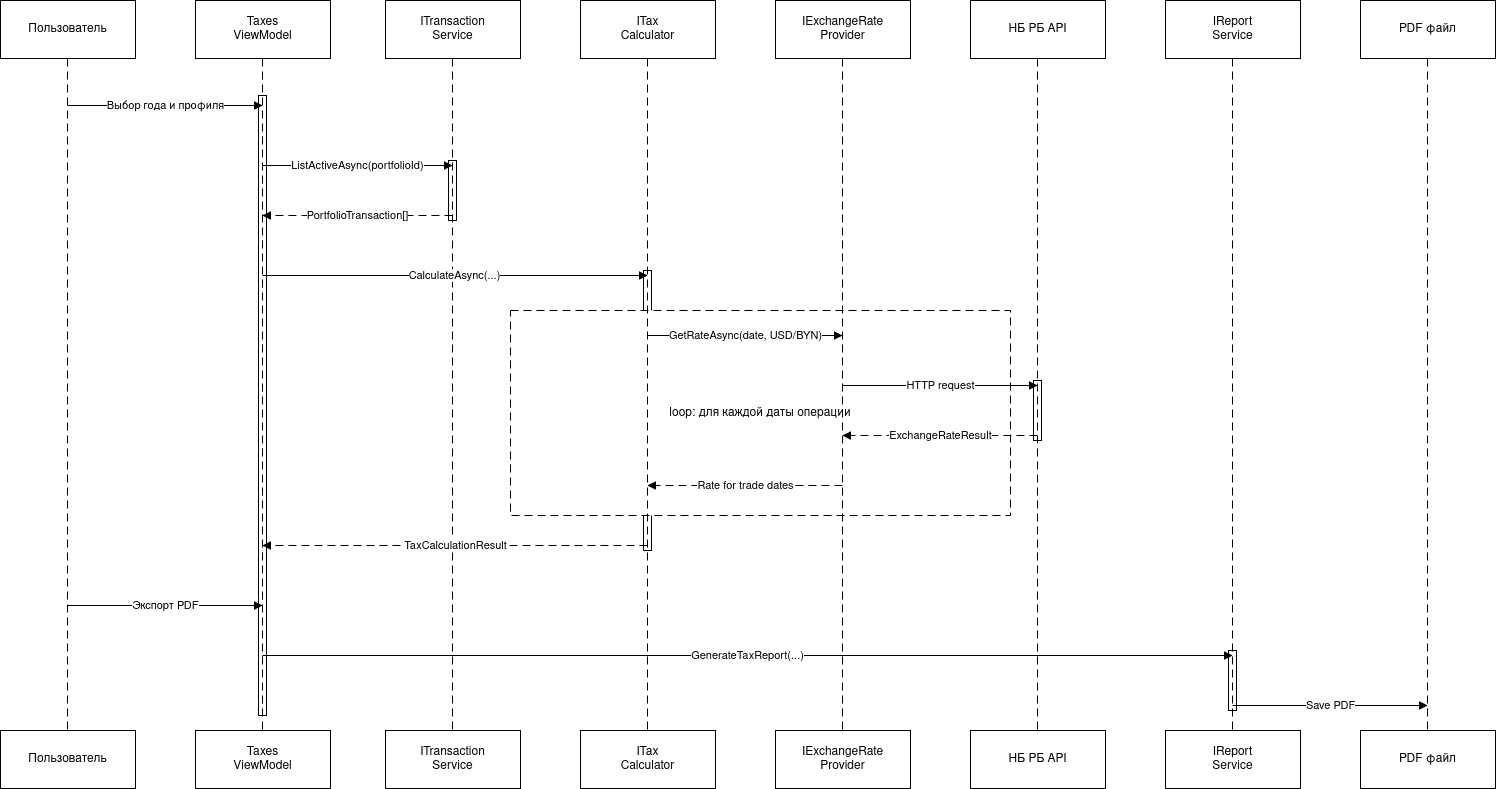

The diagram above was exported from draw.io. Its source (the exported page's mxGraphModel, read from the mxfile embedded in the PNG):
<mxGraphModel dx="2115" dy="1550" grid="1" gridSize="10" guides="1" tooltips="1" connect="1" arrows="1" fold="1" page="1" pageScale="1" pageWidth="850" pageHeight="1100" math="0" shadow="0">
  <root>
    <mxCell id="0" />
    <mxCell id="1" parent="0" />
    <mxCell id="4jjltfSxOXe4kffbQzxV-1" parent="1" style="rounded=0;whiteSpace=wrap;html=1;strokeColor=#000000;fillColor=#ffffff;" value="Пользователь" vertex="1">
      <mxGeometry height="58" width="135" x="360" y="560" as="geometry" />
    </mxCell>
    <mxCell id="4jjltfSxOXe4kffbQzxV-2" parent="1" style="rounded=0;whiteSpace=wrap;html=1;strokeColor=#000000;fillColor=#ffffff;" value="Taxes&#10;ViewModel" vertex="1">
      <mxGeometry height="58" width="135" x="555" y="560" as="geometry" />
    </mxCell>
    <mxCell id="4jjltfSxOXe4kffbQzxV-3" parent="1" style="rounded=0;whiteSpace=wrap;html=1;strokeColor=#000000;fillColor=#ffffff;" value="ITransaction&#10;Service" vertex="1">
      <mxGeometry height="58" width="135" x="745" y="560" as="geometry" />
    </mxCell>
    <mxCell id="4jjltfSxOXe4kffbQzxV-4" parent="1" style="rounded=0;whiteSpace=wrap;html=1;strokeColor=#000000;fillColor=#ffffff;" value="ITax&#10;Calculator" vertex="1">
      <mxGeometry height="58" width="135" x="940" y="560" as="geometry" />
    </mxCell>
    <mxCell id="4jjltfSxOXe4kffbQzxV-5" parent="1" style="rounded=0;whiteSpace=wrap;html=1;strokeColor=#000000;fillColor=#ffffff;" value="IExchangeRate&#10;Provider" vertex="1">
      <mxGeometry height="58" width="135" x="1135" y="560" as="geometry" />
    </mxCell>
    <mxCell id="4jjltfSxOXe4kffbQzxV-6" parent="1" style="rounded=0;whiteSpace=wrap;html=1;strokeColor=#000000;fillColor=#ffffff;" value="НБ РБ API" vertex="1">
      <mxGeometry height="58" width="135" x="1330" y="560" as="geometry" />
    </mxCell>
    <mxCell id="4jjltfSxOXe4kffbQzxV-7" parent="1" style="rounded=0;whiteSpace=wrap;html=1;strokeColor=#000000;fillColor=#ffffff;" value="IReport&#10;Service" vertex="1">
      <mxGeometry height="58" width="135" x="1525" y="560" as="geometry" />
    </mxCell>
    <mxCell id="4jjltfSxOXe4kffbQzxV-8" parent="1" style="rounded=0;whiteSpace=wrap;html=1;strokeColor=#000000;fillColor=#ffffff;" value="PDF файл" vertex="1">
      <mxGeometry height="58" width="135" x="1720" y="560" as="geometry" />
    </mxCell>
    <mxCell id="4jjltfSxOXe4kffbQzxV-9" parent="1" style="rounded=0;whiteSpace=wrap;html=1;strokeColor=#000000;fillColor=#ffffff;strokeWidth=1;" value="" vertex="1">
      <mxGeometry height="620" width="8" x="618" y="655" as="geometry" />
    </mxCell>
    <mxCell id="4jjltfSxOXe4kffbQzxV-10" parent="1" style="rounded=0;whiteSpace=wrap;html=1;strokeColor=#000000;fillColor=#ffffff;strokeWidth=1;" value="" vertex="1">
      <mxGeometry height="60" width="8" x="808" y="720" as="geometry" />
    </mxCell>
    <mxCell id="4jjltfSxOXe4kffbQzxV-11" parent="1" style="rounded=0;whiteSpace=wrap;html=1;strokeColor=#000000;fillColor=#ffffff;strokeWidth=1;" value="" vertex="1">
      <mxGeometry height="280" width="8" x="1003" y="830" as="geometry" />
    </mxCell>
    <mxCell id="4jjltfSxOXe4kffbQzxV-12" parent="1" style="rounded=0;whiteSpace=wrap;html=1;strokeColor=#000000;fillColor=#ffffff;strokeWidth=1;" value="" vertex="1">
      <mxGeometry height="160" width="8" x="1198" y="890" as="geometry" />
    </mxCell>
    <mxCell id="4jjltfSxOXe4kffbQzxV-13" parent="1" style="rounded=0;whiteSpace=wrap;html=1;strokeColor=#000000;fillColor=#ffffff;strokeWidth=1;" value="" vertex="1">
      <mxGeometry height="60" width="8" x="1393" y="940" as="geometry" />
    </mxCell>
    <mxCell id="4jjltfSxOXe4kffbQzxV-14" parent="1" style="rounded=0;whiteSpace=wrap;html=1;strokeColor=#000000;fillColor=#ffffff;strokeWidth=1;" value="" vertex="1">
      <mxGeometry height="60" width="8" x="1588" y="1210" as="geometry" />
    </mxCell>
    <mxCell id="4jjltfSxOXe4kffbQzxV-15" parent="1" style="rounded=0;whiteSpace=wrap;html=1;strokeColor=#000000;fillColor=#ffffff;dashed=1;dashPattern=8 5;strokeWidth=1;" value="loop: для каждой даты операции" vertex="1">
      <mxGeometry height="205" width="500" x="870" y="870" as="geometry" />
    </mxCell>
    <mxCell id="4jjltfSxOXe4kffbQzxV-16" edge="1" parent="1" style="edgeStyle=orthogonalEdgeStyle;rounded=0;orthogonalLoop=1;jettySize=auto;html=1;strokeColor=#000000;dashed=1;dashPattern=8 5;endArrow=none;" value="">
      <mxGeometry relative="1" as="geometry">
        <mxPoint x="427" y="618" as="sourcePoint" />
        <mxPoint x="427" y="1295" as="targetPoint" />
      </mxGeometry>
    </mxCell>
    <mxCell id="4jjltfSxOXe4kffbQzxV-17" edge="1" parent="1" style="edgeStyle=orthogonalEdgeStyle;rounded=0;orthogonalLoop=1;jettySize=auto;html=1;strokeColor=#000000;dashed=1;dashPattern=8 5;endArrow=none;" value="">
      <mxGeometry relative="1" as="geometry">
        <mxPoint x="622" y="618" as="sourcePoint" />
        <mxPoint x="622" y="1295" as="targetPoint" />
      </mxGeometry>
    </mxCell>
    <mxCell id="4jjltfSxOXe4kffbQzxV-18" edge="1" parent="1" style="edgeStyle=orthogonalEdgeStyle;rounded=0;orthogonalLoop=1;jettySize=auto;html=1;strokeColor=#000000;dashed=1;dashPattern=8 5;endArrow=none;" value="">
      <mxGeometry relative="1" as="geometry">
        <mxPoint x="812" y="618" as="sourcePoint" />
        <mxPoint x="812" y="1295" as="targetPoint" />
      </mxGeometry>
    </mxCell>
    <mxCell id="4jjltfSxOXe4kffbQzxV-19" edge="1" parent="1" style="edgeStyle=orthogonalEdgeStyle;rounded=0;orthogonalLoop=1;jettySize=auto;html=1;strokeColor=#000000;dashed=1;dashPattern=8 5;endArrow=none;" value="">
      <mxGeometry relative="1" as="geometry">
        <mxPoint x="1007" y="618" as="sourcePoint" />
        <mxPoint x="1007" y="1295" as="targetPoint" />
      </mxGeometry>
    </mxCell>
    <mxCell id="4jjltfSxOXe4kffbQzxV-20" edge="1" parent="1" style="edgeStyle=orthogonalEdgeStyle;rounded=0;orthogonalLoop=1;jettySize=auto;html=1;strokeColor=#000000;dashed=1;dashPattern=8 5;endArrow=none;" value="">
      <mxGeometry relative="1" as="geometry">
        <mxPoint x="1202" y="618" as="sourcePoint" />
        <mxPoint x="1202" y="1295" as="targetPoint" />
      </mxGeometry>
    </mxCell>
    <mxCell id="4jjltfSxOXe4kffbQzxV-21" edge="1" parent="1" style="edgeStyle=orthogonalEdgeStyle;rounded=0;orthogonalLoop=1;jettySize=auto;html=1;strokeColor=#000000;dashed=1;dashPattern=8 5;endArrow=none;" value="">
      <mxGeometry relative="1" as="geometry">
        <mxPoint x="1397" y="618" as="sourcePoint" />
        <mxPoint x="1397" y="1295" as="targetPoint" />
      </mxGeometry>
    </mxCell>
    <mxCell id="4jjltfSxOXe4kffbQzxV-22" edge="1" parent="1" style="edgeStyle=orthogonalEdgeStyle;rounded=0;orthogonalLoop=1;jettySize=auto;html=1;strokeColor=#000000;dashed=1;dashPattern=8 5;endArrow=none;" value="">
      <mxGeometry relative="1" as="geometry">
        <mxPoint x="1592" y="618" as="sourcePoint" />
        <mxPoint x="1592" y="1295" as="targetPoint" />
      </mxGeometry>
    </mxCell>
    <mxCell id="4jjltfSxOXe4kffbQzxV-23" edge="1" parent="1" style="edgeStyle=orthogonalEdgeStyle;rounded=0;orthogonalLoop=1;jettySize=auto;html=1;strokeColor=#000000;dashed=1;dashPattern=8 5;endArrow=none;" value="">
      <mxGeometry relative="1" as="geometry">
        <mxPoint x="1787" y="618" as="sourcePoint" />
        <mxPoint x="1787" y="1295" as="targetPoint" />
      </mxGeometry>
    </mxCell>
    <mxCell id="4jjltfSxOXe4kffbQzxV-24" edge="1" parent="1" style="edgeStyle=orthogonalEdgeStyle;rounded=0;orthogonalLoop=1;jettySize=auto;html=1;strokeColor=#000000;endArrow=block;endFill=1;" value="Выбор года и профиля">
      <mxGeometry relative="1" as="geometry">
        <mxPoint x="427" y="665" as="sourcePoint" />
        <mxPoint x="622" y="665" as="targetPoint" />
      </mxGeometry>
    </mxCell>
    <mxCell id="4jjltfSxOXe4kffbQzxV-25" edge="1" parent="1" style="edgeStyle=orthogonalEdgeStyle;rounded=0;orthogonalLoop=1;jettySize=auto;html=1;strokeColor=#000000;endArrow=block;endFill=1;" value="ListActiveAsync(portfolioId)">
      <mxGeometry relative="1" as="geometry">
        <mxPoint x="622" y="725" as="sourcePoint" />
        <mxPoint x="812" y="725" as="targetPoint" />
      </mxGeometry>
    </mxCell>
    <mxCell id="4jjltfSxOXe4kffbQzxV-26" edge="1" parent="1" style="edgeStyle=orthogonalEdgeStyle;rounded=0;orthogonalLoop=1;jettySize=auto;html=1;strokeColor=#000000;dashed=1;dashPattern=8 5;endArrow=block;endFill=1;" value="PortfolioTransaction[]">
      <mxGeometry relative="1" as="geometry">
        <mxPoint x="812" y="775" as="sourcePoint" />
        <mxPoint x="622" y="775" as="targetPoint" />
      </mxGeometry>
    </mxCell>
    <mxCell id="4jjltfSxOXe4kffbQzxV-27" edge="1" parent="1" style="edgeStyle=orthogonalEdgeStyle;rounded=0;orthogonalLoop=1;jettySize=auto;html=1;strokeColor=#000000;endArrow=block;endFill=1;" value="CalculateAsync(...)">
      <mxGeometry relative="1" as="geometry">
        <mxPoint x="622" y="835" as="sourcePoint" />
        <mxPoint x="1007" y="835" as="targetPoint" />
      </mxGeometry>
    </mxCell>
    <mxCell id="4jjltfSxOXe4kffbQzxV-28" edge="1" parent="1" style="edgeStyle=orthogonalEdgeStyle;rounded=0;orthogonalLoop=1;jettySize=auto;html=1;strokeColor=#000000;endArrow=block;endFill=1;" value="GetRateAsync(date, USD/BYN)">
      <mxGeometry relative="1" as="geometry">
        <mxPoint x="1007" y="895" as="sourcePoint" />
        <mxPoint x="1202" y="895" as="targetPoint" />
      </mxGeometry>
    </mxCell>
    <mxCell id="4jjltfSxOXe4kffbQzxV-29" edge="1" parent="1" style="edgeStyle=orthogonalEdgeStyle;rounded=0;orthogonalLoop=1;jettySize=auto;html=1;strokeColor=#000000;endArrow=block;endFill=1;" value="HTTP request">
      <mxGeometry relative="1" as="geometry">
        <mxPoint x="1202" y="945" as="sourcePoint" />
        <mxPoint x="1397" y="945" as="targetPoint" />
      </mxGeometry>
    </mxCell>
    <mxCell id="4jjltfSxOXe4kffbQzxV-30" edge="1" parent="1" style="edgeStyle=orthogonalEdgeStyle;rounded=0;orthogonalLoop=1;jettySize=auto;html=1;strokeColor=#000000;dashed=1;dashPattern=8 5;endArrow=block;endFill=1;" value="ExchangeRateResult">
      <mxGeometry relative="1" as="geometry">
        <mxPoint x="1397" y="995" as="sourcePoint" />
        <mxPoint x="1202" y="995" as="targetPoint" />
      </mxGeometry>
    </mxCell>
    <mxCell id="4jjltfSxOXe4kffbQzxV-31" edge="1" parent="1" style="edgeStyle=orthogonalEdgeStyle;rounded=0;orthogonalLoop=1;jettySize=auto;html=1;strokeColor=#000000;dashed=1;dashPattern=8 5;endArrow=block;endFill=1;" value="Rate for trade dates">
      <mxGeometry relative="1" as="geometry">
        <mxPoint x="1202" y="1045" as="sourcePoint" />
        <mxPoint x="1007" y="1045" as="targetPoint" />
      </mxGeometry>
    </mxCell>
    <mxCell id="4jjltfSxOXe4kffbQzxV-32" edge="1" parent="1" style="edgeStyle=orthogonalEdgeStyle;rounded=0;orthogonalLoop=1;jettySize=auto;html=1;strokeColor=#000000;dashed=1;dashPattern=8 5;endArrow=block;endFill=1;" value="TaxCalculationResult">
      <mxGeometry relative="1" as="geometry">
        <mxPoint x="1007" y="1105" as="sourcePoint" />
        <mxPoint x="622" y="1105" as="targetPoint" />
      </mxGeometry>
    </mxCell>
    <mxCell id="4jjltfSxOXe4kffbQzxV-33" edge="1" parent="1" style="edgeStyle=orthogonalEdgeStyle;rounded=0;orthogonalLoop=1;jettySize=auto;html=1;strokeColor=#000000;endArrow=block;endFill=1;" value="Экспорт PDF">
      <mxGeometry relative="1" as="geometry">
        <mxPoint x="427" y="1165" as="sourcePoint" />
        <mxPoint x="622" y="1165" as="targetPoint" />
      </mxGeometry>
    </mxCell>
    <mxCell id="4jjltfSxOXe4kffbQzxV-34" edge="1" parent="1" style="edgeStyle=orthogonalEdgeStyle;rounded=0;orthogonalLoop=1;jettySize=auto;html=1;strokeColor=#000000;endArrow=block;endFill=1;" value="GenerateTaxReport(...)">
      <mxGeometry relative="1" as="geometry">
        <mxPoint x="622" y="1215" as="sourcePoint" />
        <mxPoint x="1592" y="1215" as="targetPoint" />
      </mxGeometry>
    </mxCell>
    <mxCell id="4jjltfSxOXe4kffbQzxV-35" edge="1" parent="1" style="edgeStyle=orthogonalEdgeStyle;rounded=0;orthogonalLoop=1;jettySize=auto;html=1;strokeColor=#000000;endArrow=block;endFill=1;" value="Save PDF">
      <mxGeometry relative="1" as="geometry">
        <mxPoint x="1592" y="1265" as="sourcePoint" />
        <mxPoint x="1787" y="1265" as="targetPoint" />
      </mxGeometry>
    </mxCell>
    <mxCell id="4jjltfSxOXe4kffbQzxV-36" parent="1" style="rounded=0;whiteSpace=wrap;html=1;strokeColor=#000000;fillColor=#ffffff;" value="Пользователь" vertex="1">
      <mxGeometry height="58" width="135" x="360" y="1290" as="geometry" />
    </mxCell>
    <mxCell id="4jjltfSxOXe4kffbQzxV-37" parent="1" style="rounded=0;whiteSpace=wrap;html=1;strokeColor=#000000;fillColor=#ffffff;" value="Taxes&#10;ViewModel" vertex="1">
      <mxGeometry height="58" width="135" x="555" y="1290" as="geometry" />
    </mxCell>
    <mxCell id="4jjltfSxOXe4kffbQzxV-38" parent="1" style="rounded=0;whiteSpace=wrap;html=1;strokeColor=#000000;fillColor=#ffffff;" value="ITransaction&#10;Service" vertex="1">
      <mxGeometry height="58" width="135" x="745" y="1290" as="geometry" />
    </mxCell>
    <mxCell id="4jjltfSxOXe4kffbQzxV-39" parent="1" style="rounded=0;whiteSpace=wrap;html=1;strokeColor=#000000;fillColor=#ffffff;" value="ITax&#10;Calculator" vertex="1">
      <mxGeometry height="58" width="135" x="940" y="1290" as="geometry" />
    </mxCell>
    <mxCell id="4jjltfSxOXe4kffbQzxV-40" parent="1" style="rounded=0;whiteSpace=wrap;html=1;strokeColor=#000000;fillColor=#ffffff;" value="IExchangeRate&#10;Provider" vertex="1">
      <mxGeometry height="58" width="135" x="1135" y="1290" as="geometry" />
    </mxCell>
    <mxCell id="4jjltfSxOXe4kffbQzxV-41" parent="1" style="rounded=0;whiteSpace=wrap;html=1;strokeColor=#000000;fillColor=#ffffff;" value="НБ РБ API" vertex="1">
      <mxGeometry height="58" width="135" x="1330" y="1290" as="geometry" />
    </mxCell>
    <mxCell id="4jjltfSxOXe4kffbQzxV-42" parent="1" style="rounded=0;whiteSpace=wrap;html=1;strokeColor=#000000;fillColor=#ffffff;" value="IReport&#10;Service" vertex="1">
      <mxGeometry height="58" width="135" x="1525" y="1290" as="geometry" />
    </mxCell>
    <mxCell id="4jjltfSxOXe4kffbQzxV-43" parent="1" style="rounded=0;whiteSpace=wrap;html=1;strokeColor=#000000;fillColor=#ffffff;" value="PDF файл" vertex="1">
      <mxGeometry height="58" width="135" x="1720" y="1290" as="geometry" />
    </mxCell>
  </root>
</mxGraphModel>